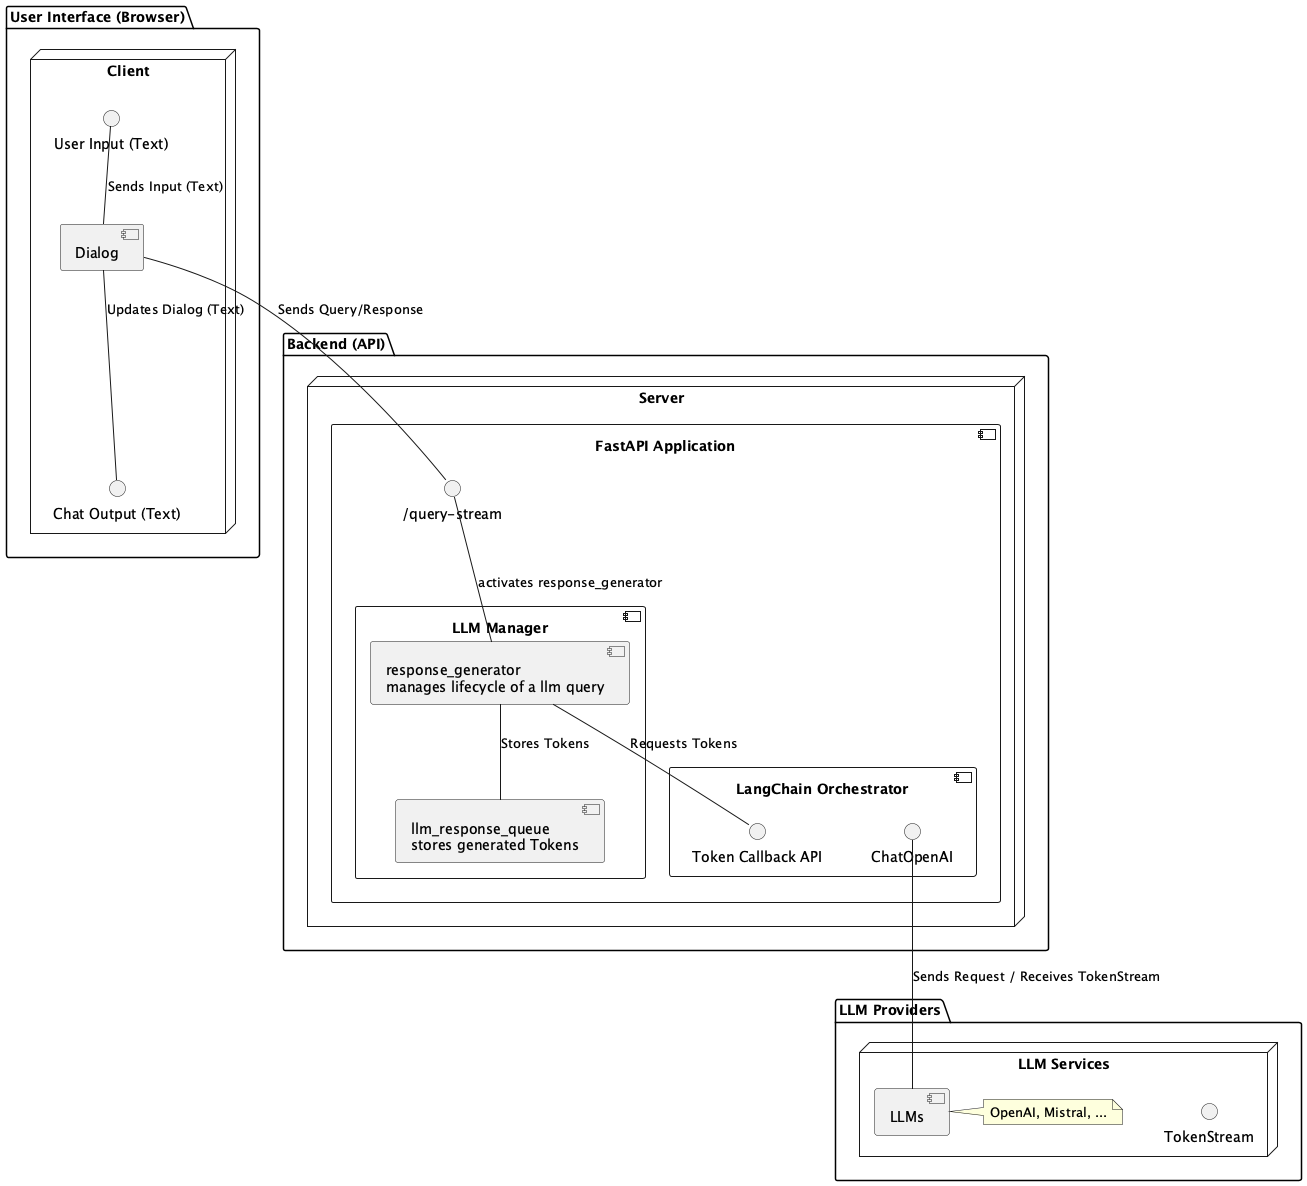

The diagram above was rendered by PlantUML. Its source (embedded in the PNG):
@startuml

top to bottom direction

package "User Interface (Browser)" {
    node "Client" {
        component "Dialog" as Dialog
        interface "User Input (Text)" as InputTextfield
        interface "Chat Output (Text)" as OutputTextfield
    }
}

package "Backend (API)" {
    node "Server" {
        component "FastAPI Application" as FastAPI {
            component "LLM Manager" as DialogManager {
                component "llm_response_queue\nstores generated Tokens" as Queue
                component "response_generator\nmanages lifecycle of a llm query" as GeneratorThread
            }
            component "LangChain Orchestrator" as LangChain {
                interface "Token Callback API" as TokenCallbackAPI
                interface "ChatOpenAI" as LLM_API
            }
            interface "/query-stream" as REST 

        }
    }
}

package "LLM Providers" {
    node "LLM Services" {
        component "LLMs" as LLMs
        note right of LLMs: OpenAI, Mistral, ...
        interface "TokenStream" as TokenStream
    }
}

InputTextfield -- Dialog : Sends Input (Text)
Dialog -- OutputTextfield : Updates Dialog (Text)
Dialog -- REST : Sends Query/Response
REST -- GeneratorThread : activates response_generator
GeneratorThread -- Queue : Stores Tokens
GeneratorThread -- TokenCallbackAPI : Requests Tokens
LLM_API -- LLMs : Sends Request / Receives TokenStream

@enduml